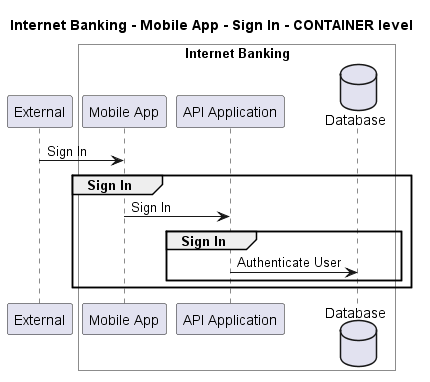

The diagram above was rendered by PlantUML. Its source (embedded in the PNG):
@startuml
!pragma layout smetana

title Internet Banking - Mobile App - Sign In - CONTAINER level

participant "External" as C4InterFlow.SoftwareSystems.ExternalSystem

box "Internet Banking" #White
    participant "Mobile App" as BigBankPlc.SoftwareSystems.InternetBanking.Containers.MobileApp
    participant "API Application" as BigBankPlc.SoftwareSystems.InternetBanking.Containers.APIApplication
    database "Database" as BigBankPlc.SoftwareSystems.InternetBanking.Containers.Database
end box


C4InterFlow.SoftwareSystems.ExternalSystem -> BigBankPlc.SoftwareSystems.InternetBanking.Containers.MobileApp : Sign In
group Sign In
BigBankPlc.SoftwareSystems.InternetBanking.Containers.MobileApp -> BigBankPlc.SoftwareSystems.InternetBanking.Containers.APIApplication : Sign In
group Sign In
BigBankPlc.SoftwareSystems.InternetBanking.Containers.APIApplication -> BigBankPlc.SoftwareSystems.InternetBanking.Containers.Database : Authenticate User
end
end


@enduml